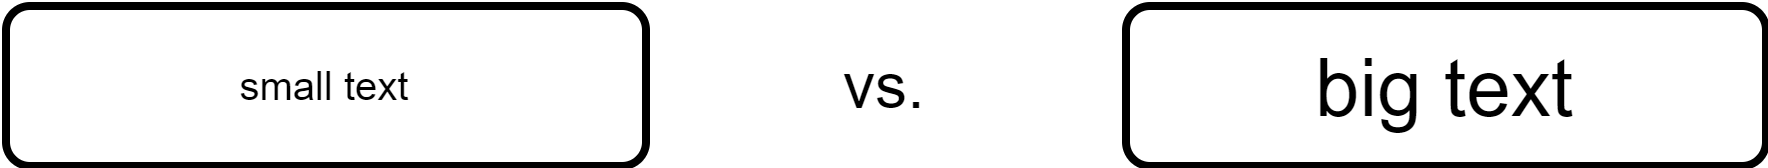

The diagram above was exported from draw.io. Its source (the exported page's mxGraphModel, read from the mxfile embedded in the PNG):
<mxGraphModel dx="2062" dy="1192" grid="1" gridSize="10" guides="1" tooltips="1" connect="1" arrows="1" fold="1" page="0" pageScale="1" pageWidth="827" pageHeight="1169" math="0" shadow="0">
  <root>
    <mxCell id="0" />
    <mxCell id="1" parent="0" />
    <mxCell id="AzohDdznKdXmRk21Y2MZ-1" value="small text" style="rounded=1;whiteSpace=wrap;html=1;strokeWidth=2;fontSize=10;" parent="1" vertex="1">
      <mxGeometry x="280" y="320" width="160" height="40" as="geometry" />
    </mxCell>
    <mxCell id="AzohDdznKdXmRk21Y2MZ-2" value="big text" style="rounded=1;whiteSpace=wrap;html=1;strokeWidth=2;fontSize=20;" parent="1" vertex="1">
      <mxGeometry x="560" y="320" width="160" height="40" as="geometry" />
    </mxCell>
    <mxCell id="AzohDdznKdXmRk21Y2MZ-3" value="vs." style="text;html=1;strokeColor=none;fillColor=none;align=center;verticalAlign=middle;whiteSpace=wrap;rounded=0;fontSize=16;spacing=0;" parent="1" vertex="1">
      <mxGeometry x="480" y="320" width="40" height="40" as="geometry" />
    </mxCell>
  </root>
</mxGraphModel>